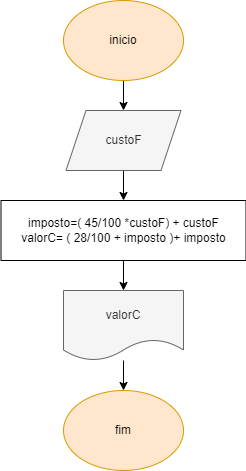

The diagram above was exported from draw.io. Its source (the exported page's mxGraphModel, read from the mxfile embedded in the PNG):
<mxGraphModel dx="880" dy="484" grid="1" gridSize="10" guides="1" tooltips="1" connect="1" arrows="1" fold="1" page="1" pageScale="1" pageWidth="827" pageHeight="1169" math="0" shadow="0">
  <root>
    <mxCell id="0" />
    <mxCell id="1" parent="0" />
    <mxCell id="oEW_x1ftgbdkTfH6tuOJ-1" value="" style="edgeStyle=orthogonalEdgeStyle;rounded=0;orthogonalLoop=1;jettySize=auto;html=1;" edge="1" parent="1" source="oEW_x1ftgbdkTfH6tuOJ-2" target="oEW_x1ftgbdkTfH6tuOJ-4">
      <mxGeometry relative="1" as="geometry" />
    </mxCell>
    <mxCell id="oEW_x1ftgbdkTfH6tuOJ-2" value="inicio" style="ellipse;whiteSpace=wrap;html=1;fillColor=#ffe6cc;strokeColor=#d79b00;" vertex="1" parent="1">
      <mxGeometry x="120" y="40" width="120" height="80" as="geometry" />
    </mxCell>
    <mxCell id="oEW_x1ftgbdkTfH6tuOJ-3" value="" style="edgeStyle=orthogonalEdgeStyle;rounded=0;orthogonalLoop=1;jettySize=auto;html=1;" edge="1" parent="1" source="oEW_x1ftgbdkTfH6tuOJ-4" target="oEW_x1ftgbdkTfH6tuOJ-6">
      <mxGeometry relative="1" as="geometry" />
    </mxCell>
    <mxCell id="oEW_x1ftgbdkTfH6tuOJ-4" value="custoF" style="shape=parallelogram;perimeter=parallelogramPerimeter;whiteSpace=wrap;html=1;fixedSize=1;fillColor=#f5f5f5;fontColor=#333333;strokeColor=#666666;" vertex="1" parent="1">
      <mxGeometry x="122.5" y="150" width="115" height="60" as="geometry" />
    </mxCell>
    <mxCell id="oEW_x1ftgbdkTfH6tuOJ-5" value="" style="edgeStyle=orthogonalEdgeStyle;rounded=0;orthogonalLoop=1;jettySize=auto;html=1;" edge="1" parent="1" source="oEW_x1ftgbdkTfH6tuOJ-6" target="oEW_x1ftgbdkTfH6tuOJ-8">
      <mxGeometry relative="1" as="geometry" />
    </mxCell>
    <mxCell id="oEW_x1ftgbdkTfH6tuOJ-6" value="imposto=( 45/100 *custoF) + custoF&lt;br&gt;valorC= ( 28/100 + imposto )+ imposto" style="whiteSpace=wrap;html=1;" vertex="1" parent="1">
      <mxGeometry x="57.5" y="240" width="245" height="60" as="geometry" />
    </mxCell>
    <mxCell id="oEW_x1ftgbdkTfH6tuOJ-7" style="edgeStyle=orthogonalEdgeStyle;rounded=0;orthogonalLoop=1;jettySize=auto;html=1;entryX=0.5;entryY=0;entryDx=0;entryDy=0;" edge="1" parent="1" source="oEW_x1ftgbdkTfH6tuOJ-8" target="oEW_x1ftgbdkTfH6tuOJ-9">
      <mxGeometry relative="1" as="geometry" />
    </mxCell>
    <mxCell id="oEW_x1ftgbdkTfH6tuOJ-8" value="valorC" style="shape=document;whiteSpace=wrap;html=1;boundedLbl=1;fillColor=#f5f5f5;fontColor=#333333;strokeColor=#666666;" vertex="1" parent="1">
      <mxGeometry x="120" y="330" width="120" height="70" as="geometry" />
    </mxCell>
    <mxCell id="oEW_x1ftgbdkTfH6tuOJ-9" value="fim" style="ellipse;whiteSpace=wrap;html=1;fillColor=#ffe6cc;strokeColor=#d79b00;" vertex="1" parent="1">
      <mxGeometry x="120" y="430" width="120" height="80" as="geometry" />
    </mxCell>
  </root>
</mxGraphModel>